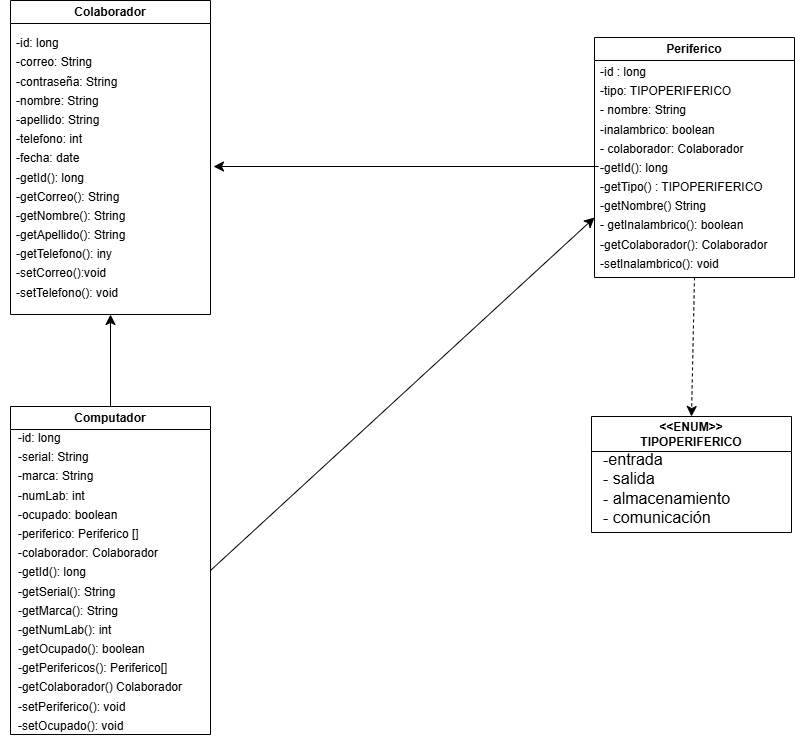

The diagram above was exported from draw.io. Its source (the exported page's mxGraphModel, read from the mxfile embedded in the PNG):
<mxGraphModel dx="1591" dy="1042" grid="0" gridSize="10" guides="1" tooltips="1" connect="1" arrows="1" fold="1" page="0" pageScale="1" pageWidth="850" pageHeight="1100" math="0" shadow="0">
  <root>
    <mxCell id="0" />
    <mxCell id="1" parent="0" />
    <mxCell id="6eBMmELcJKg901kMTsXO-1" parent="1" style="swimlane;whiteSpace=wrap;html=1;" value="Colaborador" vertex="1">
      <mxGeometry height="314" width="200" x="-26" y="-53" as="geometry" />
    </mxCell>
    <mxCell id="r5G5Zn28w8ngYHCwTFWO-2" edge="1" parent="1" source="6eBMmELcJKg901kMTsXO-2" style="edgeStyle=none;curved=1;rounded=0;orthogonalLoop=1;jettySize=auto;html=1;exitX=0.5;exitY=1;exitDx=0;exitDy=0;entryX=0.5;entryY=0;entryDx=0;entryDy=0;fontSize=12;startSize=8;endSize=8;dashed=1;" target="6eBMmELcJKg901kMTsXO-4">
      <mxGeometry relative="1" as="geometry" />
    </mxCell>
    <mxCell id="6eBMmELcJKg901kMTsXO-2" parent="1" style="swimlane;whiteSpace=wrap;html=1;" value="Periferico" vertex="1">
      <mxGeometry height="240" width="200" x="558" y="-16" as="geometry" />
    </mxCell>
    <mxCell id="6eBMmELcJKg901kMTsXO-9" parent="6eBMmELcJKg901kMTsXO-2" style="text;html=1;whiteSpace=wrap;strokeColor=none;fillColor=none;align=left;verticalAlign=middle;rounded=0;fontSize=16;" value="&lt;font style=&quot;font-size: 12px;&quot;&gt;-id : long&lt;/font&gt;&lt;div&gt;&lt;font style=&quot;font-size: 12px;&quot;&gt;-tipo: TIPOPERIFERICO&lt;/font&gt;&lt;/div&gt;&lt;div&gt;&lt;font style=&quot;font-size: 12px;&quot;&gt;- nombre: String&lt;/font&gt;&lt;/div&gt;&lt;div&gt;&lt;font style=&quot;font-size: 12px;&quot;&gt;-inalambrico: boolean&lt;/font&gt;&lt;/div&gt;&lt;div&gt;&lt;font style=&quot;font-size: 12px;&quot;&gt;- colaborador: Colaborador&lt;/font&gt;&lt;/div&gt;&lt;div&gt;&lt;font style=&quot;font-size: 12px;&quot;&gt;-getId(): long&lt;/font&gt;&lt;/div&gt;&lt;div&gt;&lt;font style=&quot;font-size: 12px;&quot;&gt;-getTipo() : TIPOPERIFERICO&lt;/font&gt;&lt;/div&gt;&lt;div&gt;&lt;font style=&quot;font-size: 12px;&quot;&gt;-getNombre() String&lt;/font&gt;&lt;/div&gt;&lt;div&gt;&lt;span style=&quot;font-size: 12px; background-color: transparent; color: light-dark(rgb(0, 0, 0), rgb(255, 255, 255));&quot;&gt;- getInalambrico(): boolean&lt;/span&gt;&lt;/div&gt;&lt;div&gt;&lt;span style=&quot;font-size: 12px; background-color: transparent; color: light-dark(rgb(0, 0, 0), rgb(255, 255, 255));&quot;&gt;-getColaborador(): Colaborador&lt;/span&gt;&lt;/div&gt;&lt;div&gt;&lt;span style=&quot;font-size: 12px; background-color: transparent; color: light-dark(rgb(0, 0, 0), rgb(255, 255, 255));&quot;&gt;-setInalambrico(): void&lt;/span&gt;&lt;/div&gt;" vertex="1">
      <mxGeometry height="30" width="186" x="4" y="114" as="geometry" />
    </mxCell>
    <mxCell id="ENSYzFv3s3QnGrOhoqh2-1" edge="1" parent="1" source="6eBMmELcJKg901kMTsXO-3" style="edgeStyle=none;curved=1;rounded=0;orthogonalLoop=1;jettySize=auto;html=1;exitX=0.5;exitY=0;exitDx=0;exitDy=0;entryX=0.5;entryY=1;entryDx=0;entryDy=0;fontSize=12;startSize=8;endSize=8;" target="6eBMmELcJKg901kMTsXO-1">
      <mxGeometry relative="1" as="geometry" />
    </mxCell>
    <mxCell id="ENSYzFv3s3QnGrOhoqh2-2" edge="1" parent="1" source="6eBMmELcJKg901kMTsXO-3" style="edgeStyle=none;curved=1;rounded=0;orthogonalLoop=1;jettySize=auto;html=1;exitX=1;exitY=0.5;exitDx=0;exitDy=0;entryX=0;entryY=0.75;entryDx=0;entryDy=0;fontSize=12;startSize=8;endSize=8;" target="6eBMmELcJKg901kMTsXO-2">
      <mxGeometry relative="1" as="geometry" />
    </mxCell>
    <mxCell id="6eBMmELcJKg901kMTsXO-3" parent="1" style="swimlane;whiteSpace=wrap;html=1;" value="Computador" vertex="1">
      <mxGeometry height="328" width="200" x="-26" y="353" as="geometry" />
    </mxCell>
    <mxCell id="6eBMmELcJKg901kMTsXO-4" parent="1" style="swimlane;whiteSpace=wrap;html=1;startSize=35;" value="&amp;lt;&amp;lt;ENUM&amp;gt;&amp;gt;&lt;br&gt;TIPOPERIFERICO" vertex="1">
      <mxGeometry height="116" width="200" x="555" y="363" as="geometry" />
    </mxCell>
    <mxCell id="6eBMmELcJKg901kMTsXO-10" parent="6eBMmELcJKg901kMTsXO-4" style="text;html=1;whiteSpace=wrap;strokeColor=none;fillColor=none;align=left;verticalAlign=middle;rounded=0;fontSize=16;" value="-entrada&lt;div&gt;- salida&lt;/div&gt;&lt;div&gt;- almacenamiento&lt;/div&gt;&lt;div&gt;- comunicación&lt;/div&gt;" vertex="1">
      <mxGeometry height="30" width="162" x="10" y="57" as="geometry" />
    </mxCell>
    <mxCell id="6eBMmELcJKg901kMTsXO-5" parent="1" style="text;html=1;whiteSpace=wrap;strokeColor=none;fillColor=none;align=left;verticalAlign=middle;rounded=0;fontSize=16;" value="&lt;font style=&quot;font-size: 12px;&quot;&gt;-id: long&lt;/font&gt;&lt;div&gt;&lt;font style=&quot;font-size: 12px;&quot;&gt;-correo: String&lt;/font&gt;&lt;/div&gt;&lt;div&gt;&lt;font style=&quot;font-size: 12px;&quot;&gt;-contraseña: String&lt;/font&gt;&lt;/div&gt;&lt;div&gt;&lt;font style=&quot;font-size: 12px;&quot;&gt;-nombre: String&lt;/font&gt;&lt;/div&gt;&lt;div&gt;&lt;span style=&quot;font-size: 12px;&quot;&gt;-apellido: String&lt;/span&gt;&lt;/div&gt;&lt;div&gt;&lt;span style=&quot;font-size: 12px;&quot;&gt;-telefono: int&lt;/span&gt;&lt;/div&gt;&lt;div&gt;&lt;span style=&quot;font-size: 12px;&quot;&gt;-fecha: date&lt;/span&gt;&lt;/div&gt;&lt;div&gt;&lt;span style=&quot;font-size: 12px;&quot;&gt;-getId(): long&lt;/span&gt;&lt;/div&gt;&lt;div&gt;&lt;span style=&quot;font-size: 12px;&quot;&gt;-getCorreo(): String&lt;/span&gt;&lt;/div&gt;&lt;div&gt;&lt;span style=&quot;font-size: 12px;&quot;&gt;-getNombre(): String&lt;/span&gt;&lt;/div&gt;&lt;div&gt;&lt;span style=&quot;font-size: 12px;&quot;&gt;-getApellido(): String&lt;/span&gt;&lt;/div&gt;&lt;div&gt;&lt;span style=&quot;font-size: 12px;&quot;&gt;-getTelefono(): iny&lt;/span&gt;&lt;/div&gt;&lt;div&gt;&lt;span style=&quot;font-size: 12px; background-color: transparent; color: light-dark(rgb(0, 0, 0), rgb(255, 255, 255));&quot;&gt;-setCorreo():void&lt;/span&gt;&lt;/div&gt;&lt;div&gt;&lt;span style=&quot;font-size: 12px;&quot;&gt;-setTelefono(): void&lt;/span&gt;&lt;/div&gt;" vertex="1">
      <mxGeometry height="176" width="199" x="-22" y="25" as="geometry" />
    </mxCell>
    <mxCell id="6eBMmELcJKg901kMTsXO-8" parent="1" style="text;html=1;whiteSpace=wrap;strokeColor=none;fillColor=none;align=center;verticalAlign=middle;rounded=0;fontSize=16;" value="&lt;div style=&quot;text-align: left;&quot;&gt;&lt;span style=&quot;font-size: 12px; background-color: transparent; color: light-dark(rgb(0, 0, 0), rgb(255, 255, 255));&quot;&gt;-id: long&lt;/span&gt;&lt;/div&gt;&lt;div style=&quot;text-align: left;&quot;&gt;&lt;font style=&quot;font-size: 12px;&quot;&gt;-serial: String&lt;/font&gt;&lt;/div&gt;&lt;div style=&quot;text-align: left;&quot;&gt;&lt;font style=&quot;font-size: 12px;&quot;&gt;-marca: String&lt;/font&gt;&lt;/div&gt;&lt;div style=&quot;text-align: left;&quot;&gt;&lt;font style=&quot;font-size: 12px;&quot;&gt;-numLab: int&lt;/font&gt;&lt;/div&gt;&lt;div style=&quot;text-align: left;&quot;&gt;&lt;font style=&quot;font-size: 12px;&quot;&gt;-ocupado: boolean&lt;/font&gt;&lt;/div&gt;&lt;div style=&quot;text-align: left;&quot;&gt;&lt;font style=&quot;font-size: 12px;&quot;&gt;-periferico: Periferico []&lt;/font&gt;&lt;/div&gt;&lt;div style=&quot;text-align: left;&quot;&gt;&lt;font style=&quot;font-size: 12px;&quot;&gt;-colaborador: Colaborador&lt;/font&gt;&lt;/div&gt;&lt;div style=&quot;text-align: left;&quot;&gt;&lt;font style=&quot;font-size: 12px;&quot;&gt;-getId(): long&lt;/font&gt;&lt;/div&gt;&lt;div style=&quot;text-align: left;&quot;&gt;&lt;font style=&quot;font-size: 12px;&quot;&gt;-getSerial(): String&lt;/font&gt;&lt;/div&gt;&lt;div style=&quot;text-align: left;&quot;&gt;&lt;font style=&quot;font-size: 12px;&quot;&gt;-getMarca(): String&lt;/font&gt;&lt;/div&gt;&lt;div style=&quot;text-align: left;&quot;&gt;&lt;font style=&quot;font-size: 12px;&quot;&gt;-getNumLab(): int&lt;/font&gt;&lt;/div&gt;&lt;div style=&quot;text-align: left;&quot;&gt;&lt;font style=&quot;font-size: 12px;&quot;&gt;-getOcupado(): boolean&lt;/font&gt;&lt;/div&gt;&lt;div style=&quot;text-align: left;&quot;&gt;&lt;font style=&quot;font-size: 12px;&quot;&gt;-getPerifericos(): Periferico[]&lt;/font&gt;&lt;/div&gt;&lt;div style=&quot;text-align: left;&quot;&gt;&lt;font style=&quot;font-size: 12px;&quot;&gt;-getColaborador() Colaborador&lt;/font&gt;&lt;/div&gt;&lt;div style=&quot;text-align: left;&quot;&gt;&lt;font style=&quot;font-size: 12px;&quot;&gt;-setPeriferico(): void&lt;/font&gt;&lt;/div&gt;&lt;div style=&quot;text-align: left;&quot;&gt;&lt;font style=&quot;font-size: 12px;&quot;&gt;-setOcupado(): void&lt;/font&gt;&lt;/div&gt;" vertex="1">
      <mxGeometry height="30" width="200" x="-36" y="512" as="geometry" />
    </mxCell>
    <mxCell id="r5G5Zn28w8ngYHCwTFWO-1" edge="1" parent="1" source="6eBMmELcJKg901kMTsXO-9" style="edgeStyle=none;curved=1;rounded=0;orthogonalLoop=1;jettySize=auto;html=1;entryX=1;entryY=0.5;entryDx=0;entryDy=0;fontSize=12;startSize=8;endSize=8;" target="6eBMmELcJKg901kMTsXO-5">
      <mxGeometry relative="1" as="geometry" />
    </mxCell>
  </root>
</mxGraphModel>